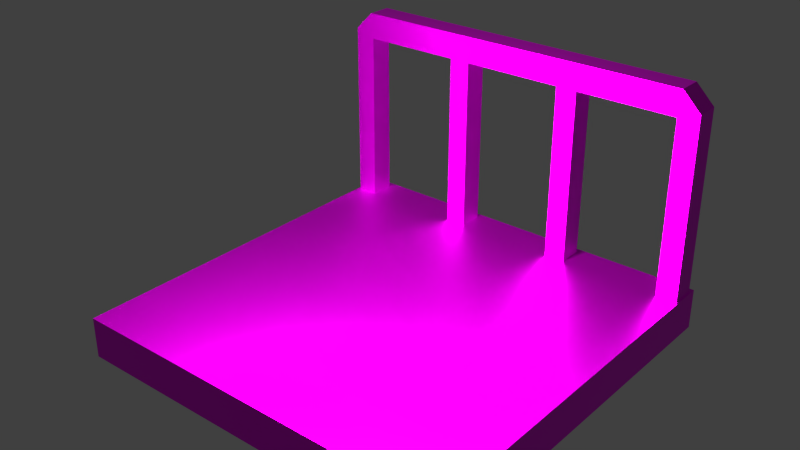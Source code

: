 # Source: platform.blend  (saved by Blender 2.79.0; exported with 4.5.12 LTS)
import bpy
from mathutils import Matrix  # noqa: F401  (used for matrix-valued properties, if any)

bpy.ops.wm.read_factory_settings(use_empty=True)
scene = bpy.context.scene
scene.name = 'Scene'

# ---- collections
col_collection_1 = bpy.data.collections.new('Collection 1'); scene.collection.children.link(col_collection_1)

# ---- images (referenced by path relative to the original .blend; pixels are not part of the script)
import os
ASSET_DIR = os.environ.get("B2B_ASSET_DIR", "")  # directory of the original .blend (textures are referenced by path, not embedded)
HERE = os.path.dirname(os.path.abspath(__file__))  # packed textures are extracted next to this script under _unpacked/

def load_image(name, relpath, width, height, colorspace="sRGB"):
    """Load a texture the original file referenced (path relative to the .blend, or extracted next to this script)."""
    p = next((c for c in (os.path.join(HERE, relpath), os.path.join(ASSET_DIR, relpath)) if relpath and os.path.exists(c)), "")
    if p:
        img = bpy.data.images.load(p, check_existing=True)
        img.name = name
    else:  # same state as the original file: an image datablock whose file is absent (Cycles renders it pink)
        img = bpy.data.images.new(name, width, height)
        img.source = "FILE"
        img.filepath = "//" + (relpath or name)
    img.colorspace_settings.name = colorspace
    return img
img_material_diffuse_color = load_image('Material Diffuse Color', '', 1024, 1024, 'sRGB')

# ---- materials (node trees are filled in below, after node groups)
mat_platform_material = bpy.data.materials.new('platform material')
mat_platform_material.alpha_threshold = 0.0
mat_platform_material.roughness = 0.5

# ---- material node trees
mat_platform_material.use_nodes = True; mat_platform_material.node_tree.nodes.clear()
_N = mat_platform_material.node_tree.nodes; _L = mat_platform_material.node_tree.links
n0 = _N.new('ShaderNodeOutputMaterial'); n0.name = 'Material Output'; n0.location = (300, 300)
n1 = _N.new('ShaderNodeBsdfPrincipled'); n1.name = 'Principled BSDF'; n1.location = (65, 269)
n1.width = 150
n1.subsurface_method = 'BURLEY'
n1.inputs[1].default_value = 1.0
n1.inputs[3].default_value = 1.45
n1.inputs[9].default_value = (1.0, 1.0, 1.0)
n2 = _N.new('ShaderNodeUVMap'); n2.name = 'UV Map'; n2.location = (-437, -77)
n2.uv_map = 'UVMap'
n3 = _N.new('ShaderNodeTexImage'); n3.name = 'Image Texture'; n3.location = (-184, 160)
n3.width = 140
n3.image = img_material_diffuse_color
_L.new(n1.outputs[0], n0.inputs[0])
_L.new(n3.outputs[0], n1.inputs[0])
_L.new(n2.outputs[0], n3.inputs[0])
n0.is_active_output = True

# ---- world
world_world = bpy.data.worlds.new('World'); scene.world = world_world
world_world.color = (0.05088, 0.05088, 0.05088)
world_world.use_sun_shadow = False
world_world.sun_shadow_jitter_overblur = 0.0
world_world.cycles.sampling_method = 'NONE'
world_world.cycles.sample_map_resolution = 256

# ---- lights
light_point = bpy.data.lights.new('Point', 'POINT')
light_point.transmission_factor = 0.0
light_point.energy = 100.0
light_point.shadow_buffer_clip_start = 0.5
light_point.shadow_soft_size = 0.1
light_point.shadow_maximum_resolution = 0.006
light_point.use_absolute_resolution = True

# ---- meshes
me_cube_001 = bpy.data.meshes.new('Cube.001')
me_cube_001.from_pydata([(-0.5, -0.5, 0.3959), (-0.5, -0.5, 0.5), (-0.5, 0.5, 0.3959), (-0.5, 0.5, 0.5), (0.5, -0.5, 0.3959), (0.5, -0.5, 0.5), (0.5, 0.5, 0.3959), (0.5, 0.5, 0.5), (-0.495, 0.4183, 0.4654), (-0.495, 0.4183, 0.9522), (-0.495, 0.4817, 0.4654), (-0.495, 0.4817, 0.9522), (-0.44, 0.4183, 0.4654), (-0.44, 0.4183, 0.9522), (-0.44, 0.4817, 0.4654), (-0.44, 0.4817, 0.9522), (-0.44, 0.4817, 1.02), (-0.44, 0.4183, 1.02), (-0.183, 0.4183, 0.4654), (-0.183, 0.4183, 0.9522), (-0.183, 0.4817, 0.4654), (-0.183, 0.4817, 0.9522), (-0.128, 0.4183, 0.4654), (-0.128, 0.4183, 0.9522), (-0.128, 0.4817, 0.4654), (-0.128, 0.4817, 0.9522), (-0.183, 0.4183, 1.02), (-0.183, 0.4817, 1.02), (-0.128, 0.4817, 1.02), (-0.128, 0.4183, 1.02), (0.129, 0.4183, 0.4654), (0.129, 0.4183, 0.9522), (0.129, 0.4817, 0.4654), (0.129, 0.4817, 0.9522), (0.184, 0.4183, 0.4654), (0.184, 0.4183, 0.9522), (0.184, 0.4817, 0.4654), (0.184, 0.4817, 0.9522), (0.129, 0.4183, 1.02), (0.129, 0.4817, 1.02), (0.184, 0.4817, 1.02), (0.184, 0.4183, 1.02), (0.441, 0.4183, 0.4654), (0.441, 0.4183, 0.9522), (0.441, 0.4817, 0.4654), (0.441, 0.4817, 0.9522), (0.496, 0.4183, 0.4654), (0.496, 0.4183, 0.9522), (0.496, 0.4817, 0.4654), (0.496, 0.4817, 0.9522), (0.441, 0.4183, 1.02), (0.441, 0.4817, 1.02), (-0.4468, 0.4183, 1.02), (-0.495, 0.4183, 0.9718), (-0.495, 0.4817, 0.9718), (-0.4468, 0.4817, 1.02), (0.4478, 0.4817, 1.02), (0.496, 0.4817, 0.9718), (0.496, 0.4183, 0.9718), (0.4478, 0.4183, 1.02)], [], [(0, 1, 3, 2), (2, 3, 7, 6), (6, 7, 5, 4), (4, 5, 1, 0), (2, 6, 4, 0), (7, 3, 1, 5), (8, 9, 11, 10), (10, 11, 15, 14), (14, 15, 13, 12), (12, 13, 9, 8), (10, 14, 12, 8), (15, 11, 54, 55, 16), (9, 13, 17, 52, 53), (11, 9, 53, 54), (49, 45, 51, 56, 57), (25, 28, 39, 33), (18, 19, 21, 20), (20, 21, 25, 24), (24, 25, 23, 22), (22, 23, 19, 18), (20, 24, 22, 18), (29, 23, 31, 38), (28, 27, 26, 29), (19, 23, 29, 26), (25, 21, 27, 28), (17, 13, 19, 26), (30, 31, 33, 32), (32, 33, 37, 36), (36, 37, 35, 34), (34, 35, 31, 30), (32, 36, 34, 30), (15, 21, 19, 13), (40, 39, 38, 41), (31, 35, 41, 38), (37, 33, 39, 40), (16, 17, 26, 27), (42, 43, 45, 44), (44, 45, 49, 48), (48, 49, 47, 46), (46, 47, 43, 42), (44, 48, 46, 42), (15, 16, 27, 21), (47, 49, 57, 58), (56, 51, 50, 59), (43, 47, 58, 59, 50), (25, 33, 31, 23), (28, 29, 38, 39), (41, 35, 43, 50), (37, 45, 43, 35), (37, 40, 51, 45), (40, 41, 50, 51), (52, 55, 54, 53), (56, 59, 58, 57), (16, 55, 52, 17)])
_uv = me_cube_001.uv_layers.new(name='UVMap')
_uv.uv.foreach_set('vector', [0.9997, 0.5523, 0.9997, 0.5003, 0.5003, 0.5003, 0.5003, 0.5523, 0.4997, 0.05231, 0.4997, 0.0003216, 0.0003216, 0.0003216, 0.0003216, 0.05231, 0.0003216, 0.05231, 0.0003216, 0.0003216, 0.4997, 0.0003216, 0.4997, 0.05231, 0.5003, 0.5523, 0.5003, 0.5003, 0.9997, 0.5003, 0.9997, 0.5523, 0.4997, 0.5003, 0.0003216, 0.5003, 0.0003216, 0.9997, 0.4997, 0.9997, 0.0003216, 0.0003216, 0.4997, 0.0003216, 0.4997, 0.4997, 0.0003216, 0.4997, 0.532, 0.8381, 0.532, 0.595, 0.5003, 0.595, 0.5003, 0.8381, 0.7772, 0.0003216, 0.5341, 0.0003216, 0.5341, 0.02777, 0.7772, 0.02777, 0.5649, 0.8283, 0.5649, 0.5852, 0.5965, 0.5852, 0.5965, 0.8283, 0.694, 0.8628, 0.9371, 0.8628, 0.9371, 0.8903, 0.694, 0.8903, 0.8058, 0.7833, 0.7783, 0.7833, 0.7783, 0.8149, 0.8058, 0.8149, 0.5341, 0.02777, 0.5341, 0.0003216, 0.5244, 0.0003216, 0.5003, 0.02438, 0.5003, 0.02777, 0.9371, 0.8903, 0.9371, 0.8628, 0.9709, 0.8628, 0.9709, 0.8662, 0.9469, 0.8903, 0.5003, 0.595, 0.532, 0.595, 0.532, 0.5852, 0.5003, 0.5852, 0.5341, 0.4952, 0.5341, 0.4677, 0.5003, 0.4677, 0.5003, 0.4711, 0.5244, 0.4952, 0.5341, 0.1836, 0.5003, 0.1836, 0.5003, 0.3119, 0.5341, 0.3119, 0.8095, 0.4969, 0.8095, 0.2538, 0.7779, 0.2538, 0.7779, 0.4969, 0.7772, 0.1561, 0.5341, 0.1561, 0.5341, 0.1836, 0.7772, 0.1836, 0.5326, 0.8283, 0.5326, 0.5852, 0.5642, 0.5852, 0.5642, 0.8283, 0.8102, 0.2772, 0.8102, 0.03415, 0.8376, 0.03415, 0.8376, 0.2772, 0.7777, 0.751, 0.7502, 0.751, 0.7502, 0.7827, 0.7777, 0.7827, 0.661, 0.829, 0.661, 0.8628, 0.5326, 0.8628, 0.5326, 0.829, 0.8119, 0.553, 0.8394, 0.553, 0.8394, 0.5846, 0.8119, 0.5846, 0.8376, 0.03415, 0.8102, 0.03415, 0.8102, 0.0003216, 0.8376, 0.0003216, 0.5341, 0.1836, 0.5341, 0.1561, 0.5003, 0.1561, 0.5003, 0.1836, 0.8786, 0.6197, 0.8786, 0.6535, 0.7502, 0.6535, 0.7502, 0.6197, 0.6288, 0.8283, 0.6288, 0.5852, 0.5972, 0.5852, 0.5972, 0.8283, 0.7772, 0.3119, 0.5341, 0.3119, 0.5341, 0.3394, 0.7772, 0.3394, 0.6295, 0.8283, 0.6295, 0.5852, 0.6611, 0.5852, 0.6611, 0.8283, 0.694, 0.8622, 0.694, 0.6191, 0.7215, 0.6191, 0.7215, 0.8622, 0.8058, 0.751, 0.7783, 0.751, 0.7783, 0.7827, 0.8058, 0.7827, 0.8786, 0.6542, 0.7502, 0.6542, 0.7502, 0.6858, 0.8786, 0.6858, 0.6561, 0.553, 0.6836, 0.553, 0.6836, 0.5846, 0.6561, 0.5846, 0.7215, 0.6191, 0.694, 0.6191, 0.694, 0.5852, 0.7215, 0.5852, 0.5341, 0.3394, 0.5341, 0.3119, 0.5003, 0.3119, 0.5003, 0.3394, 0.9677, 0.553, 0.9677, 0.5846, 0.8394, 0.5846, 0.8394, 0.553, 0.6934, 0.8283, 0.6934, 0.5852, 0.6617, 0.5852, 0.6617, 0.8283, 0.7772, 0.4677, 0.5341, 0.4677, 0.5341, 0.4952, 0.7772, 0.4952, 0.7779, 0.2532, 0.7779, 0.01009, 0.8095, 0.01009, 0.8095, 0.2532, 0.7221, 0.8622, 0.7221, 0.6191, 0.7496, 0.6191, 0.7496, 0.8622, 0.7777, 0.7833, 0.7502, 0.7833, 0.7502, 0.8149, 0.7777, 0.8149, 0.5341, 0.02777, 0.5003, 0.02777, 0.5003, 0.1561, 0.5341, 0.1561, 0.8095, 0.01009, 0.7779, 0.01009, 0.7779, 0.0003216, 0.8095, 0.0003216, 0.5244, 0.553, 0.5278, 0.553, 0.5278, 0.5846, 0.5244, 0.5846, 0.7496, 0.6191, 0.7221, 0.6191, 0.7221, 0.6093, 0.7462, 0.5852, 0.7496, 0.5852, 0.8786, 0.7187, 0.7502, 0.7187, 0.7502, 0.7504, 0.8786, 0.7504, 0.8119, 0.553, 0.8119, 0.5846, 0.6836, 0.5846, 0.6836, 0.553, 0.8786, 0.5852, 0.8786, 0.6191, 0.7502, 0.6191, 0.7502, 0.5852, 0.8786, 0.6865, 0.7502, 0.6865, 0.7502, 0.7181, 0.8786, 0.7181, 0.5341, 0.3394, 0.5003, 0.3394, 0.5003, 0.4677, 0.5341, 0.4677, 0.6561, 0.553, 0.6561, 0.5846, 0.5278, 0.5846, 0.5278, 0.553, 0.9711, 0.5846, 0.9711, 0.553, 0.9952, 0.553, 0.9952, 0.5846, 0.5244, 0.553, 0.5244, 0.5846, 0.5003, 0.5846, 0.5003, 0.553, 0.9677, 0.553, 0.9711, 0.553, 0.9711, 0.5846, 0.9677, 0.5846])
me_cube_001.materials.append(mat_platform_material)
me_cube_001.use_remesh_preserve_volume = False
me_cube_001.use_remesh_preserve_attributes = False
me_cube_001.use_mirror_vertex_groups = False
me_cube_001.use_paint_bone_selection = False
me_cube_001.use_paint_mask = True
me_cube_001.update()

# ---- objects
ob_point = bpy.data.objects.new('Point', light_point)
ob_cube = bpy.data.objects.new('Cube', me_cube_001)

# ---- transforms, parenting, visibility, modifiers, constraints
ob_point.location = (0.0533, -0.3961, 1.141)
ob_point.lineart.crease_threshold = 0.0
ob_cube.location = (0.0, 0.0, 0.0)
ob_cube.lineart.crease_threshold = 0.0

# ---- collection membership
col_collection_1.objects.link(ob_point)
col_collection_1.objects.link(ob_cube)

# ---- scene / render settings (as saved in the file)
scene.frame_start = 1; scene.frame_end = 250; scene.frame_set(1)
scene.render.engine = 'CYCLES'
scene.render.image_settings.color_mode = 'RGB'
scene.render.image_settings.compression = 90
scene.render.resolution_percentage = 50
scene.render.dither_intensity = 0.0
scene.render.bake_margin = 2
scene.render.bake_bias = 0.0
scene.cycles.use_denoising = False
scene.cycles.samples = 10
scene.cycles.sampling_pattern = 'TABULATED_SOBOL'
scene.cycles.light_sampling_threshold = 0.0
scene.cycles.use_adaptive_sampling = False
scene.cycles.use_light_tree = False
scene.cycles.blur_glossy = 0.0
scene.cycles.volume_bounces = 1
scene.cycles.pixel_filter_type = 'GAUSSIAN'
scene.cycles.sample_clamp_indirect = 0.0
scene.view_settings.view_transform = 'Standard'
bpy.context.view_layer.update()

# ---- added for rendering (the .blend has no active camera): camera
cam_auto = bpy.data.cameras.new('AutoCamera')
cam_auto.lens = 50.0
cam_auto.sensor_width = 36.0
cam_auto.clip_end = 1000.0
ob_auto_camera = bpy.data.objects.new('AutoCamera', cam_auto)
scene.collection.objects.link(ob_auto_camera)
ob_auto_camera.location = (1.4302, -1.71624, 1.85208)
ob_auto_camera.rotation_euler = (1.09748, -7.21219e-08, 0.694738)
scene.camera = ob_auto_camera
bpy.context.view_layer.update()
